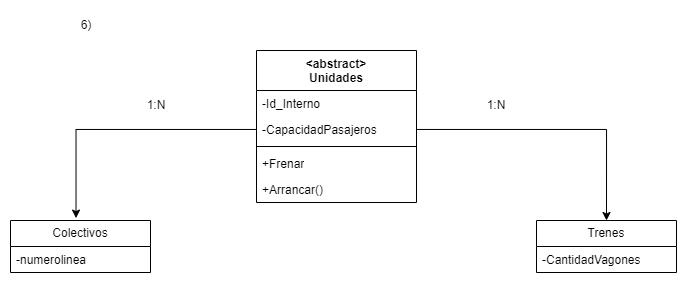

The diagram above was exported from draw.io. Its source (the exported page's mxGraphModel, read from the mxfile embedded in the PNG):
<mxGraphModel dx="951" dy="526" grid="1" gridSize="10" guides="1" tooltips="1" connect="1" arrows="1" fold="1" page="1" pageScale="1" pageWidth="827" pageHeight="1169" math="0" shadow="0">
  <root>
    <mxCell id="0" />
    <mxCell id="1" parent="0" />
    <mxCell id="2" parent="1" style="text;html=1;whiteSpace=wrap;strokeColor=none;fillColor=none;align=center;verticalAlign=middle;rounded=0;" value="6)" vertex="1">
      <mxGeometry height="30" width="60" x="1700" y="730" as="geometry" />
    </mxCell>
    <mxCell id="3" parent="1" style="swimlane;fontStyle=1;align=center;verticalAlign=top;childLayout=stackLayout;horizontal=1;startSize=40;horizontalStack=0;resizeParent=1;resizeParentMax=0;resizeLast=0;collapsible=1;marginBottom=0;whiteSpace=wrap;html=1;" value="&amp;lt;abstract&amp;gt;&lt;br&gt;Unidades" vertex="1">
      <mxGeometry height="152" width="160" x="1900" y="770" as="geometry" />
    </mxCell>
    <mxCell id="4" parent="3" style="text;strokeColor=none;fillColor=none;align=left;verticalAlign=top;spacingLeft=4;spacingRight=4;overflow=hidden;rotatable=0;points=[[0,0.5],[1,0.5]];portConstraint=eastwest;whiteSpace=wrap;html=1;" value="-Id_Interno" vertex="1">
      <mxGeometry height="26" width="160" y="40" as="geometry" />
    </mxCell>
    <mxCell id="5" parent="3" style="text;strokeColor=none;fillColor=none;align=left;verticalAlign=top;spacingLeft=4;spacingRight=4;overflow=hidden;rotatable=0;points=[[0,0.5],[1,0.5]];portConstraint=eastwest;whiteSpace=wrap;html=1;" value="-CapacidadPasajeros" vertex="1">
      <mxGeometry height="26" width="160" y="66" as="geometry" />
    </mxCell>
    <mxCell id="6" parent="3" style="line;strokeWidth=1;fillColor=none;align=left;verticalAlign=middle;spacingTop=-1;spacingLeft=3;spacingRight=3;rotatable=0;labelPosition=right;points=[];portConstraint=eastwest;strokeColor=inherit;" value="" vertex="1">
      <mxGeometry height="8" width="160" y="92" as="geometry" />
    </mxCell>
    <mxCell id="7" parent="3" style="text;strokeColor=none;fillColor=none;align=left;verticalAlign=top;spacingLeft=4;spacingRight=4;overflow=hidden;rotatable=0;points=[[0,0.5],[1,0.5]];portConstraint=eastwest;whiteSpace=wrap;html=1;" value="+Frenar" vertex="1">
      <mxGeometry height="26" width="160" y="100" as="geometry" />
    </mxCell>
    <mxCell id="8" parent="3" style="text;strokeColor=none;fillColor=none;align=left;verticalAlign=top;spacingLeft=4;spacingRight=4;overflow=hidden;rotatable=0;points=[[0,0.5],[1,0.5]];portConstraint=eastwest;whiteSpace=wrap;html=1;" value="+Arrancar()" vertex="1">
      <mxGeometry height="26" width="160" y="126" as="geometry" />
    </mxCell>
    <mxCell id="9" parent="1" style="swimlane;fontStyle=0;childLayout=stackLayout;horizontal=1;startSize=26;fillColor=none;horizontalStack=0;resizeParent=1;resizeParentMax=0;resizeLast=0;collapsible=1;marginBottom=0;whiteSpace=wrap;html=1;" value="Colectivos" vertex="1">
      <mxGeometry height="52" width="140" x="1654" y="940" as="geometry" />
    </mxCell>
    <mxCell id="10" parent="9" style="text;strokeColor=none;fillColor=none;align=left;verticalAlign=top;spacingLeft=4;spacingRight=4;overflow=hidden;rotatable=0;points=[[0,0.5],[1,0.5]];portConstraint=eastwest;whiteSpace=wrap;html=1;" value="-numerolinea" vertex="1">
      <mxGeometry height="26" width="140" y="26" as="geometry" />
    </mxCell>
    <mxCell id="11" parent="1" style="swimlane;fontStyle=0;childLayout=stackLayout;horizontal=1;startSize=26;fillColor=none;horizontalStack=0;resizeParent=1;resizeParentMax=0;resizeLast=0;collapsible=1;marginBottom=0;whiteSpace=wrap;html=1;" value="Trenes" vertex="1">
      <mxGeometry height="52" width="140" x="2180" y="940" as="geometry" />
    </mxCell>
    <mxCell id="12" parent="11" style="text;strokeColor=none;fillColor=none;align=left;verticalAlign=top;spacingLeft=4;spacingRight=4;overflow=hidden;rotatable=0;points=[[0,0.5],[1,0.5]];portConstraint=eastwest;whiteSpace=wrap;html=1;" value="-CantidadVagones" vertex="1">
      <mxGeometry height="26" width="140" y="26" as="geometry" />
    </mxCell>
    <mxCell id="13" edge="1" parent="1" source="5" style="edgeStyle=orthogonalEdgeStyle;rounded=0;orthogonalLoop=1;jettySize=auto;html=1;entryX=0.5;entryY=0;entryDx=0;entryDy=0;" target="11">
      <mxGeometry relative="1" as="geometry" />
    </mxCell>
    <mxCell id="14" edge="1" parent="1" source="5" style="edgeStyle=orthogonalEdgeStyle;rounded=0;orthogonalLoop=1;jettySize=auto;html=1;entryX=0.468;entryY=-0.046;entryDx=0;entryDy=0;entryPerimeter=0;" target="9">
      <mxGeometry relative="1" as="geometry" />
    </mxCell>
    <mxCell id="15" parent="1" style="text;html=1;whiteSpace=wrap;strokeColor=none;fillColor=none;align=center;verticalAlign=middle;rounded=0;" value="1:N" vertex="1">
      <mxGeometry height="30" width="60" x="1770" y="810" as="geometry" />
    </mxCell>
    <mxCell id="16" parent="1" style="text;html=1;whiteSpace=wrap;strokeColor=none;fillColor=none;align=center;verticalAlign=middle;rounded=0;" value="1:N" vertex="1">
      <mxGeometry height="30" width="60" x="2110" y="810" as="geometry" />
    </mxCell>
  </root>
</mxGraphModel>